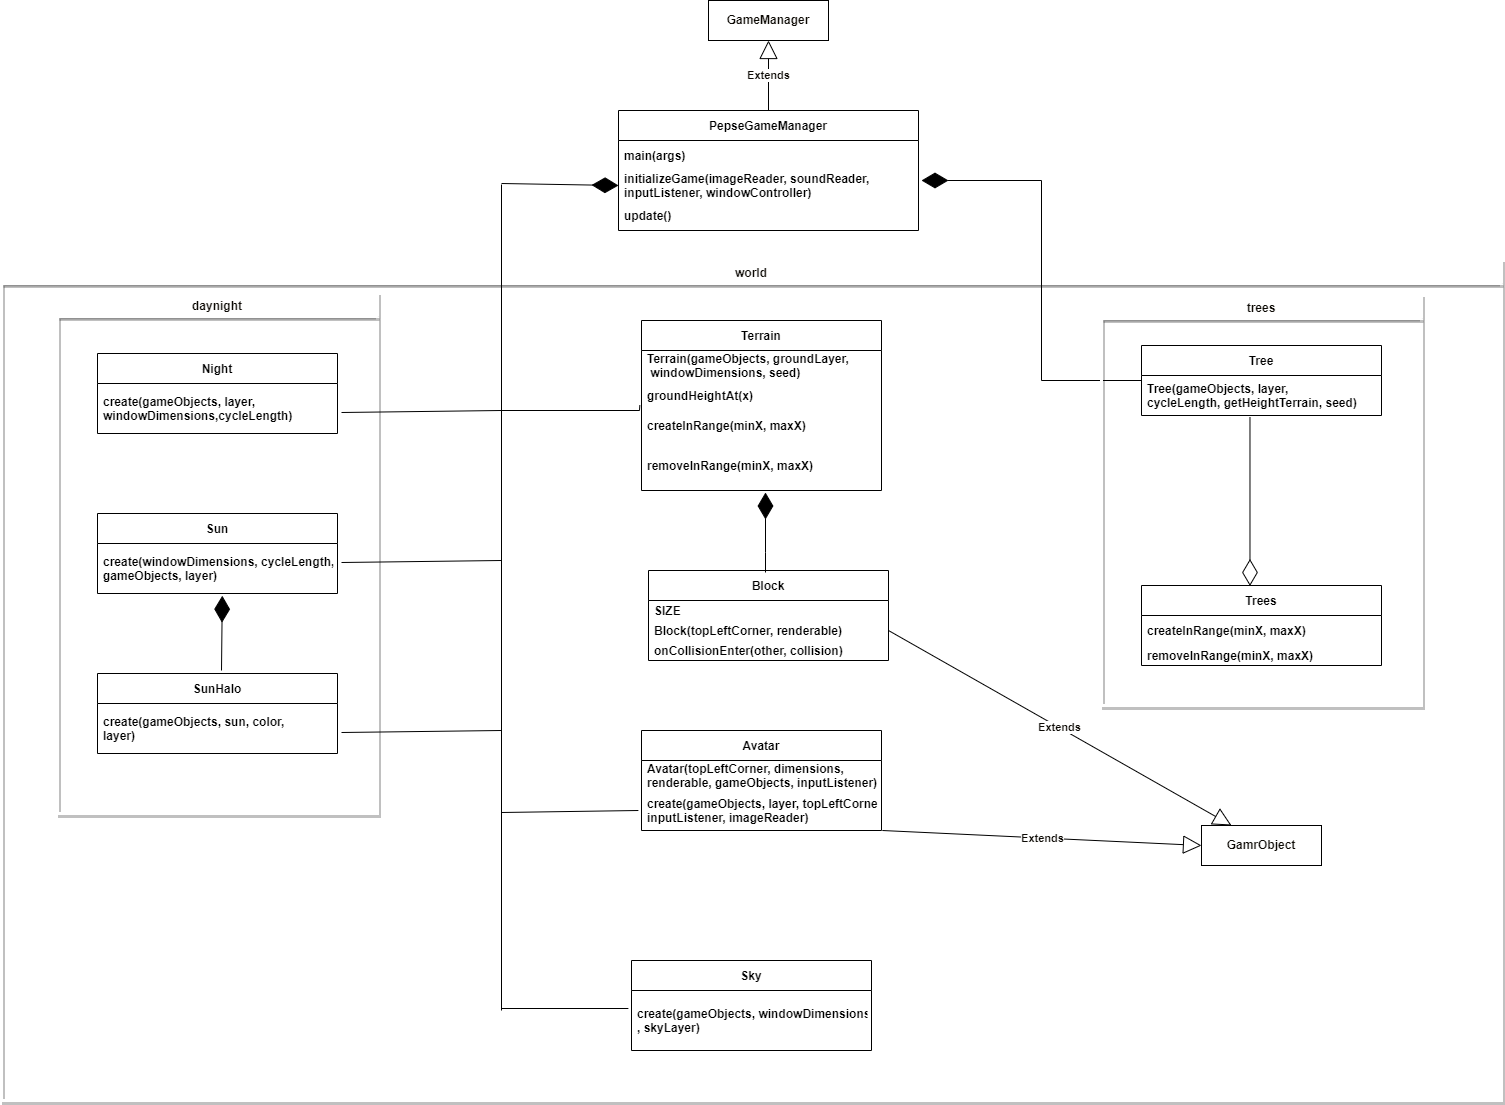

The diagram above was exported from draw.io. Its source (the exported page's mxGraphModel, read from the mxfile embedded in the PNG):
<mxGraphModel dx="1038" dy="547" grid="1" gridSize="10" guides="1" tooltips="1" connect="1" arrows="1" fold="1" page="1" pageScale="1" pageWidth="1169" pageHeight="1654" math="0" shadow="0">
  <root>
    <mxCell id="0" />
    <mxCell id="1" parent="0" />
    <mxCell id="5wSeRbFpFlOL7-6B0nAI-57" value="PepseGameManager" style="swimlane;fontStyle=1;childLayout=stackLayout;horizontal=1;startSize=30;horizontalStack=0;resizeParent=1;resizeParentMax=0;resizeLast=0;collapsible=1;marginBottom=0;" parent="1" vertex="1">
      <mxGeometry x="1007" y="340" width="300" height="120" as="geometry" />
    </mxCell>
    <mxCell id="5wSeRbFpFlOL7-6B0nAI-58" value="main(args)" style="text;strokeColor=none;fillColor=none;align=left;verticalAlign=middle;spacingLeft=4;spacingRight=4;overflow=hidden;points=[[0,0.5],[1,0.5]];portConstraint=eastwest;rotatable=0;fontStyle=1" parent="5wSeRbFpFlOL7-6B0nAI-57" vertex="1">
      <mxGeometry y="30" width="300" height="30" as="geometry" />
    </mxCell>
    <mxCell id="5wSeRbFpFlOL7-6B0nAI-59" value="initializeGame(imageReader, soundReader,&#10;inputListener, windowController)" style="text;strokeColor=none;fillColor=none;align=left;verticalAlign=middle;spacingLeft=4;spacingRight=4;overflow=hidden;points=[[0,0.5],[1,0.5]];portConstraint=eastwest;rotatable=0;fontStyle=1" parent="5wSeRbFpFlOL7-6B0nAI-57" vertex="1">
      <mxGeometry y="60" width="300" height="30" as="geometry" />
    </mxCell>
    <mxCell id="5wSeRbFpFlOL7-6B0nAI-60" value="update()" style="text;strokeColor=none;fillColor=none;align=left;verticalAlign=middle;spacingLeft=4;spacingRight=4;overflow=hidden;points=[[0,0.5],[1,0.5]];portConstraint=eastwest;rotatable=0;fontStyle=1" parent="5wSeRbFpFlOL7-6B0nAI-57" vertex="1">
      <mxGeometry y="90" width="300" height="30" as="geometry" />
    </mxCell>
    <mxCell id="5wSeRbFpFlOL7-6B0nAI-61" value="&lt;font color=&quot;#0d0a05&quot;&gt;GameManager&lt;/font&gt;" style="rounded=0;whiteSpace=wrap;html=1;fontStyle=1" parent="1" vertex="1">
      <mxGeometry x="1097" y="230" width="120" height="40" as="geometry" />
    </mxCell>
    <mxCell id="5wSeRbFpFlOL7-6B0nAI-62" value="Extends" style="endArrow=block;endSize=16;endFill=0;html=1;rounded=0;fontColor=#0D0A05;exitX=0.5;exitY=0;exitDx=0;exitDy=0;entryX=0.5;entryY=1;entryDx=0;entryDy=0;fontStyle=1" parent="1" source="5wSeRbFpFlOL7-6B0nAI-57" target="5wSeRbFpFlOL7-6B0nAI-61" edge="1">
      <mxGeometry width="160" relative="1" as="geometry">
        <mxPoint x="1013" y="270" as="sourcePoint" />
        <mxPoint x="1143" y="280" as="targetPoint" />
      </mxGeometry>
    </mxCell>
    <mxCell id="5wSeRbFpFlOL7-6B0nAI-63" value="Terrain" style="swimlane;fontStyle=1;childLayout=stackLayout;horizontal=1;startSize=30;horizontalStack=0;resizeParent=1;resizeParentMax=0;resizeLast=0;collapsible=1;marginBottom=0;" parent="1" vertex="1">
      <mxGeometry x="1030" y="550" width="240" height="170" as="geometry" />
    </mxCell>
    <mxCell id="5wSeRbFpFlOL7-6B0nAI-64" value="Terrain(gameObjects, groundLayer,&#10; windowDimensions, seed)" style="text;strokeColor=none;fillColor=none;align=left;verticalAlign=middle;spacingLeft=4;spacingRight=4;overflow=hidden;points=[[0,0.5],[1,0.5]];portConstraint=eastwest;rotatable=0;fontStyle=1" parent="5wSeRbFpFlOL7-6B0nAI-63" vertex="1">
      <mxGeometry y="30" width="240" height="30" as="geometry" />
    </mxCell>
    <mxCell id="5wSeRbFpFlOL7-6B0nAI-65" value="groundHeightAt(x)" style="text;strokeColor=none;fillColor=none;align=left;verticalAlign=middle;spacingLeft=4;spacingRight=4;overflow=hidden;points=[[0,0.5],[1,0.5]];portConstraint=eastwest;rotatable=0;fontStyle=1" parent="5wSeRbFpFlOL7-6B0nAI-63" vertex="1">
      <mxGeometry y="60" width="240" height="30" as="geometry" />
    </mxCell>
    <mxCell id="5wSeRbFpFlOL7-6B0nAI-66" value="createInRange(minX, maxX)" style="text;strokeColor=none;fillColor=none;align=left;verticalAlign=middle;spacingLeft=4;spacingRight=4;overflow=hidden;points=[[0,0.5],[1,0.5]];portConstraint=eastwest;rotatable=0;fontStyle=1" parent="5wSeRbFpFlOL7-6B0nAI-63" vertex="1">
      <mxGeometry y="90" width="240" height="30" as="geometry" />
    </mxCell>
    <mxCell id="5wSeRbFpFlOL7-6B0nAI-67" value="removeInRange(minX, maxX)" style="text;strokeColor=none;fillColor=none;align=left;verticalAlign=middle;spacingLeft=4;spacingRight=4;overflow=hidden;points=[[0,0.5],[1,0.5]];portConstraint=eastwest;rotatable=0;fontStyle=1" parent="5wSeRbFpFlOL7-6B0nAI-63" vertex="1">
      <mxGeometry y="120" width="240" height="50" as="geometry" />
    </mxCell>
    <mxCell id="5wSeRbFpFlOL7-6B0nAI-68" value="Night" style="swimlane;fontStyle=1;childLayout=stackLayout;horizontal=1;startSize=30;horizontalStack=0;resizeParent=1;resizeParentMax=0;resizeLast=0;collapsible=1;marginBottom=0;" parent="1" vertex="1">
      <mxGeometry x="486" y="583" width="240" height="80" as="geometry" />
    </mxCell>
    <mxCell id="5wSeRbFpFlOL7-6B0nAI-69" value="create(gameObjects, layer, &#10;windowDimensions,cycleLength)" style="text;strokeColor=none;fillColor=none;align=left;verticalAlign=middle;spacingLeft=4;spacingRight=4;overflow=hidden;points=[[0,0.5],[1,0.5]];portConstraint=eastwest;rotatable=0;fontStyle=1" parent="5wSeRbFpFlOL7-6B0nAI-68" vertex="1">
      <mxGeometry y="30" width="240" height="50" as="geometry" />
    </mxCell>
    <mxCell id="5wSeRbFpFlOL7-6B0nAI-70" value="Sun" style="swimlane;fontStyle=1;childLayout=stackLayout;horizontal=1;startSize=30;horizontalStack=0;resizeParent=1;resizeParentMax=0;resizeLast=0;collapsible=1;marginBottom=0;" parent="1" vertex="1">
      <mxGeometry x="486" y="743" width="240" height="80" as="geometry" />
    </mxCell>
    <mxCell id="5wSeRbFpFlOL7-6B0nAI-71" value="create(windowDimensions, cycleLength,&#10; gameObjects, layer)" style="text;strokeColor=none;fillColor=none;align=left;verticalAlign=middle;spacingLeft=4;spacingRight=4;overflow=hidden;points=[[0,0.5],[1,0.5]];portConstraint=eastwest;rotatable=0;fontStyle=1" parent="5wSeRbFpFlOL7-6B0nAI-70" vertex="1">
      <mxGeometry y="30" width="240" height="50" as="geometry" />
    </mxCell>
    <mxCell id="5wSeRbFpFlOL7-6B0nAI-72" value="SunHalo" style="swimlane;fontStyle=1;childLayout=stackLayout;horizontal=1;startSize=30;horizontalStack=0;resizeParent=1;resizeParentMax=0;resizeLast=0;collapsible=1;marginBottom=0;" parent="1" vertex="1">
      <mxGeometry x="486" y="903" width="240" height="80" as="geometry" />
    </mxCell>
    <mxCell id="5wSeRbFpFlOL7-6B0nAI-73" value="create(gameObjects,  sun, color, &#10;layer)" style="text;strokeColor=none;fillColor=none;align=left;verticalAlign=middle;spacingLeft=4;spacingRight=4;overflow=hidden;points=[[0,0.5],[1,0.5]];portConstraint=eastwest;rotatable=0;fontStyle=1" parent="5wSeRbFpFlOL7-6B0nAI-72" vertex="1">
      <mxGeometry y="30" width="240" height="50" as="geometry" />
    </mxCell>
    <mxCell id="5wSeRbFpFlOL7-6B0nAI-74" value="Trees" style="swimlane;fontStyle=1;childLayout=stackLayout;horizontal=1;startSize=30;horizontalStack=0;resizeParent=1;resizeParentMax=0;resizeLast=0;collapsible=1;marginBottom=0;" parent="1" vertex="1">
      <mxGeometry x="1530" y="815" width="240" height="80" as="geometry" />
    </mxCell>
    <mxCell id="5wSeRbFpFlOL7-6B0nAI-75" value="createInRange(minX, maxX)" style="text;strokeColor=none;fillColor=none;align=left;verticalAlign=middle;spacingLeft=4;spacingRight=4;overflow=hidden;points=[[0,0.5],[1,0.5]];portConstraint=eastwest;rotatable=0;fontStyle=1" parent="5wSeRbFpFlOL7-6B0nAI-74" vertex="1">
      <mxGeometry y="30" width="240" height="30" as="geometry" />
    </mxCell>
    <mxCell id="5wSeRbFpFlOL7-6B0nAI-76" value="removeInRange(minX, maxX)" style="text;strokeColor=none;fillColor=none;align=left;verticalAlign=middle;spacingLeft=4;spacingRight=4;overflow=hidden;points=[[0,0.5],[1,0.5]];portConstraint=eastwest;rotatable=0;fontStyle=1" parent="5wSeRbFpFlOL7-6B0nAI-74" vertex="1">
      <mxGeometry y="60" width="240" height="20" as="geometry" />
    </mxCell>
    <mxCell id="5wSeRbFpFlOL7-6B0nAI-77" value="Tree" style="swimlane;fontStyle=1;childLayout=stackLayout;horizontal=1;startSize=30;horizontalStack=0;resizeParent=1;resizeParentMax=0;resizeLast=0;collapsible=1;marginBottom=0;" parent="1" vertex="1">
      <mxGeometry x="1530" y="575" width="240" height="70" as="geometry" />
    </mxCell>
    <mxCell id="5wSeRbFpFlOL7-6B0nAI-78" value="Tree(gameObjects, layer, &#10;cycleLength, getHeightTerrain, seed)" style="text;strokeColor=none;fillColor=none;align=left;verticalAlign=middle;spacingLeft=4;spacingRight=4;overflow=hidden;points=[[0,0.5],[1,0.5]];portConstraint=eastwest;rotatable=0;fontStyle=1" parent="5wSeRbFpFlOL7-6B0nAI-77" vertex="1">
      <mxGeometry y="30" width="240" height="40" as="geometry" />
    </mxCell>
    <mxCell id="5wSeRbFpFlOL7-6B0nAI-81" value="Avatar" style="swimlane;fontStyle=1;childLayout=stackLayout;horizontal=1;startSize=30;horizontalStack=0;resizeParent=1;resizeParentMax=0;resizeLast=0;collapsible=1;marginBottom=0;" parent="1" vertex="1">
      <mxGeometry x="1030" y="960" width="240" height="100" as="geometry" />
    </mxCell>
    <mxCell id="5wSeRbFpFlOL7-6B0nAI-82" value="Avatar(topLeftCorner, dimensions, &#10;renderable, gameObjects, inputListener)" style="text;strokeColor=none;fillColor=none;align=left;verticalAlign=middle;spacingLeft=4;spacingRight=4;overflow=hidden;points=[[0,0.5],[1,0.5]];portConstraint=eastwest;rotatable=0;fontStyle=1" parent="5wSeRbFpFlOL7-6B0nAI-81" vertex="1">
      <mxGeometry y="30" width="240" height="30" as="geometry" />
    </mxCell>
    <mxCell id="5wSeRbFpFlOL7-6B0nAI-83" value="Extends" style="endArrow=block;endSize=16;endFill=0;html=1;rounded=0;fontColor=#0D0A05;entryX=0;entryY=0.5;entryDx=0;entryDy=0;fontStyle=1;exitX=0.5;exitY=0;exitDx=0;exitDy=0;" parent="5wSeRbFpFlOL7-6B0nAI-81" target="5wSeRbFpFlOL7-6B0nAI-87" edge="1">
      <mxGeometry width="160" relative="1" as="geometry">
        <mxPoint x="240.82999999999993" y="100.00000000000023" as="sourcePoint" />
        <mxPoint x="240" y="-60" as="targetPoint" />
      </mxGeometry>
    </mxCell>
    <mxCell id="5wSeRbFpFlOL7-6B0nAI-84" value="create(gameObjects, layer, topLeftCorner,&#10;inputListener, imageReader)" style="text;strokeColor=none;fillColor=none;align=left;verticalAlign=middle;spacingLeft=4;spacingRight=4;overflow=hidden;points=[[0,0.5],[1,0.5]];portConstraint=eastwest;rotatable=0;fontStyle=1" parent="5wSeRbFpFlOL7-6B0nAI-81" vertex="1">
      <mxGeometry y="60" width="240" height="40" as="geometry" />
    </mxCell>
    <mxCell id="5wSeRbFpFlOL7-6B0nAI-87" value="&lt;font color=&quot;#0d0a05&quot;&gt;GamrObject&lt;/font&gt;" style="rounded=0;whiteSpace=wrap;html=1;fontStyle=1" parent="1" vertex="1">
      <mxGeometry x="1590" y="1055" width="120" height="40" as="geometry" />
    </mxCell>
    <mxCell id="5wSeRbFpFlOL7-6B0nAI-89" value="Extends" style="endArrow=block;endSize=16;endFill=0;html=1;rounded=0;fontColor=#0D0A05;fontStyle=1;exitX=1;exitY=0.5;exitDx=0;exitDy=0;entryX=0.25;entryY=0;entryDx=0;entryDy=0;" parent="1" source="5wSeRbFpFlOL7-6B0nAI-105" target="5wSeRbFpFlOL7-6B0nAI-87" edge="1">
      <mxGeometry width="160" relative="1" as="geometry">
        <mxPoint x="1340" y="1090.0000000000002" as="sourcePoint" />
        <mxPoint x="1650" y="1090" as="targetPoint" />
      </mxGeometry>
    </mxCell>
    <mxCell id="5wSeRbFpFlOL7-6B0nAI-90" value="daynight" style="swimlane;fontColor=#0D0A05;strokeColor=#FFFFFF;strokeWidth=3;fillColor=default;rounded=0;shadow=1;fontStyle=1" parent="1" vertex="1">
      <mxGeometry x="446" y="523" width="320" height="520" as="geometry" />
    </mxCell>
    <mxCell id="5wSeRbFpFlOL7-6B0nAI-92" value="world" style="swimlane;fontColor=#0D0A05;strokeColor=#FFFFFF;strokeWidth=3;fillColor=default;rounded=0;shadow=1;startSize=23;fontStyle=1" parent="1" vertex="1">
      <mxGeometry x="390" y="490" width="1500" height="840" as="geometry" />
    </mxCell>
    <mxCell id="5wSeRbFpFlOL7-6B0nAI-93" value="" style="endArrow=none;html=1;rounded=0;fontColor=#0D0A05;fontStyle=1" parent="5wSeRbFpFlOL7-6B0nAI-92" edge="1">
      <mxGeometry width="50" height="50" relative="1" as="geometry">
        <mxPoint x="1040" y="120" as="sourcePoint" />
        <mxPoint x="1040" y="-80" as="targetPoint" />
      </mxGeometry>
    </mxCell>
    <mxCell id="5wSeRbFpFlOL7-6B0nAI-95" value="" style="endArrow=none;html=1;rounded=0;fontColor=#0D0A05;fontStyle=1" parent="5wSeRbFpFlOL7-6B0nAI-92" edge="1">
      <mxGeometry width="50" height="50" relative="1" as="geometry">
        <mxPoint x="1040" y="120" as="sourcePoint" />
        <mxPoint x="1140" y="120" as="targetPoint" />
      </mxGeometry>
    </mxCell>
    <mxCell id="5wSeRbFpFlOL7-6B0nAI-96" value="" style="endArrow=none;html=1;rounded=0;fontColor=#0D0A05;entryX=-0.007;entryY=-0.173;entryDx=0;entryDy=0;entryPerimeter=0;fontStyle=1" parent="5wSeRbFpFlOL7-6B0nAI-92" target="5wSeRbFpFlOL7-6B0nAI-66" edge="1">
      <mxGeometry width="50" height="50" relative="1" as="geometry">
        <mxPoint x="500" y="150" as="sourcePoint" />
        <mxPoint x="600" y="150" as="targetPoint" />
        <Array as="points">
          <mxPoint x="638" y="150" />
        </Array>
      </mxGeometry>
    </mxCell>
    <mxCell id="5wSeRbFpFlOL7-6B0nAI-97" value="" style="endArrow=none;html=1;rounded=0;fontColor=#0D0A05;entryX=-0.013;entryY=0.3;entryDx=0;entryDy=0;entryPerimeter=0;fontStyle=1" parent="5wSeRbFpFlOL7-6B0nAI-92" target="5wSeRbFpFlOL7-6B0nAI-108" edge="1">
      <mxGeometry width="50" height="50" relative="1" as="geometry">
        <mxPoint x="500" y="748" as="sourcePoint" />
        <mxPoint x="600" y="350" as="targetPoint" />
      </mxGeometry>
    </mxCell>
    <mxCell id="5wSeRbFpFlOL7-6B0nAI-98" value="" style="endArrow=none;html=1;rounded=0;fontColor=#0D0A05;entryX=-0.013;entryY=0.3;entryDx=0;entryDy=0;entryPerimeter=0;fontStyle=1" parent="5wSeRbFpFlOL7-6B0nAI-92" edge="1">
      <mxGeometry width="50" height="50" relative="1" as="geometry">
        <mxPoint x="500" y="552" as="sourcePoint" />
        <mxPoint x="636.8800000000001" y="550" as="targetPoint" />
      </mxGeometry>
    </mxCell>
    <mxCell id="5wSeRbFpFlOL7-6B0nAI-99" value="" style="endArrow=none;html=1;rounded=0;fontColor=#0D0A05;fontStyle=1" parent="5wSeRbFpFlOL7-6B0nAI-92" edge="1">
      <mxGeometry width="50" height="50" relative="1" as="geometry">
        <mxPoint x="340" y="472" as="sourcePoint" />
        <mxPoint x="500" y="470" as="targetPoint" />
      </mxGeometry>
    </mxCell>
    <mxCell id="5wSeRbFpFlOL7-6B0nAI-100" value="" style="endArrow=none;html=1;rounded=0;fontColor=#0D0A05;fontStyle=1" parent="5wSeRbFpFlOL7-6B0nAI-92" edge="1">
      <mxGeometry width="50" height="50" relative="1" as="geometry">
        <mxPoint x="340" y="302" as="sourcePoint" />
        <mxPoint x="500" y="300" as="targetPoint" />
      </mxGeometry>
    </mxCell>
    <mxCell id="5wSeRbFpFlOL7-6B0nAI-101" value="" style="endArrow=none;html=1;rounded=0;fontColor=#0D0A05;fontStyle=1" parent="5wSeRbFpFlOL7-6B0nAI-92" edge="1">
      <mxGeometry width="50" height="50" relative="1" as="geometry">
        <mxPoint x="340" y="152" as="sourcePoint" />
        <mxPoint x="500" y="150" as="targetPoint" />
      </mxGeometry>
    </mxCell>
    <mxCell id="5wSeRbFpFlOL7-6B0nAI-102" value="" style="endArrow=diamondThin;endFill=1;endSize=24;html=1;rounded=0;fontColor=#0D0A05;entryX=0.52;entryY=1.044;entryDx=0;entryDy=0;entryPerimeter=0;fontStyle=1" parent="5wSeRbFpFlOL7-6B0nAI-92" target="5wSeRbFpFlOL7-6B0nAI-71" edge="1">
      <mxGeometry width="160" relative="1" as="geometry">
        <mxPoint x="220" y="410" as="sourcePoint" />
        <mxPoint x="380" y="410" as="targetPoint" />
      </mxGeometry>
    </mxCell>
    <mxCell id="5wSeRbFpFlOL7-6B0nAI-103" value="Block" style="swimlane;fontStyle=1;childLayout=stackLayout;horizontal=1;startSize=30;horizontalStack=0;resizeParent=1;resizeParentMax=0;resizeLast=0;collapsible=1;marginBottom=0;" parent="5wSeRbFpFlOL7-6B0nAI-92" vertex="1">
      <mxGeometry x="647" y="310" width="240" height="90" as="geometry" />
    </mxCell>
    <mxCell id="5wSeRbFpFlOL7-6B0nAI-104" value="SIZE" style="text;strokeColor=none;fillColor=none;align=left;verticalAlign=middle;spacingLeft=4;spacingRight=4;overflow=hidden;points=[[0,0.5],[1,0.5]];portConstraint=eastwest;rotatable=0;fontStyle=1" parent="5wSeRbFpFlOL7-6B0nAI-103" vertex="1">
      <mxGeometry y="30" width="240" height="20" as="geometry" />
    </mxCell>
    <mxCell id="5wSeRbFpFlOL7-6B0nAI-105" value="Block(topLeftCorner, renderable)" style="text;strokeColor=none;fillColor=none;align=left;verticalAlign=middle;spacingLeft=4;spacingRight=4;overflow=hidden;points=[[0,0.5],[1,0.5]];portConstraint=eastwest;rotatable=0;fontStyle=1" parent="5wSeRbFpFlOL7-6B0nAI-103" vertex="1">
      <mxGeometry y="50" width="240" height="20" as="geometry" />
    </mxCell>
    <mxCell id="5wSeRbFpFlOL7-6B0nAI-106" value="onCollisionEnter(other, collision)" style="text;strokeColor=none;fillColor=none;align=left;verticalAlign=middle;spacingLeft=4;spacingRight=4;overflow=hidden;points=[[0,0.5],[1,0.5]];portConstraint=eastwest;rotatable=0;fontStyle=1" parent="5wSeRbFpFlOL7-6B0nAI-103" vertex="1">
      <mxGeometry y="70" width="240" height="20" as="geometry" />
    </mxCell>
    <mxCell id="5wSeRbFpFlOL7-6B0nAI-107" value="Sky" style="swimlane;fontStyle=1;childLayout=stackLayout;horizontal=1;startSize=30;horizontalStack=0;resizeParent=1;resizeParentMax=0;resizeLast=0;collapsible=1;marginBottom=0;" parent="5wSeRbFpFlOL7-6B0nAI-92" vertex="1">
      <mxGeometry x="630" y="700" width="240" height="90" as="geometry" />
    </mxCell>
    <mxCell id="5wSeRbFpFlOL7-6B0nAI-108" value="create(gameObjects, windowDimensions&#10;, skyLayer)" style="text;strokeColor=none;fillColor=none;align=left;verticalAlign=middle;spacingLeft=4;spacingRight=4;overflow=hidden;points=[[0,0.5],[1,0.5]];portConstraint=eastwest;rotatable=0;fontStyle=1" parent="5wSeRbFpFlOL7-6B0nAI-107" vertex="1">
      <mxGeometry y="30" width="240" height="60" as="geometry" />
    </mxCell>
    <mxCell id="5wSeRbFpFlOL7-6B0nAI-109" value="" style="endArrow=none;html=1;rounded=0;fontColor=#0D0A05;fontStyle=1" parent="1" edge="1">
      <mxGeometry width="50" height="50" relative="1" as="geometry">
        <mxPoint x="890" y="1240" as="sourcePoint" />
        <mxPoint x="890" y="414" as="targetPoint" />
      </mxGeometry>
    </mxCell>
    <mxCell id="5wSeRbFpFlOL7-6B0nAI-110" value="" style="endArrow=diamondThin;endFill=1;endSize=24;html=1;rounded=0;fontColor=#0D0A05;entryX=0;entryY=0.5;entryDx=0;entryDy=0;fontStyle=1" parent="1" target="5wSeRbFpFlOL7-6B0nAI-59" edge="1">
      <mxGeometry width="160" relative="1" as="geometry">
        <mxPoint x="890" y="413" as="sourcePoint" />
        <mxPoint x="1050" y="413" as="targetPoint" />
      </mxGeometry>
    </mxCell>
    <mxCell id="5wSeRbFpFlOL7-6B0nAI-111" value="" style="endArrow=diamondThin;endFill=1;endSize=24;html=1;rounded=0;fontColor=#0D0A05;fontStyle=1" parent="1" edge="1">
      <mxGeometry width="160" relative="1" as="geometry">
        <mxPoint x="1430" y="410" as="sourcePoint" />
        <mxPoint x="1310" y="410" as="targetPoint" />
      </mxGeometry>
    </mxCell>
    <mxCell id="5wSeRbFpFlOL7-6B0nAI-112" value="" style="endArrow=diamondThin;endFill=1;endSize=24;html=1;rounded=0;fontColor=#0D0A05;fontStyle=1" parent="1" edge="1">
      <mxGeometry width="160" relative="1" as="geometry">
        <mxPoint x="1154" y="802" as="sourcePoint" />
        <mxPoint x="1154" y="722" as="targetPoint" />
        <Array as="points">
          <mxPoint x="1154" y="782" />
        </Array>
      </mxGeometry>
    </mxCell>
    <mxCell id="5wSeRbFpFlOL7-6B0nAI-94" value="" style="endArrow=diamondThin;endFill=0;endSize=24;html=1;rounded=0;fontColor=#0D0A05;fontStyle=1;exitX=0.452;exitY=1.037;exitDx=0;exitDy=0;exitPerimeter=0;entryX=0.452;entryY=0.006;entryDx=0;entryDy=0;entryPerimeter=0;" parent="1" source="5wSeRbFpFlOL7-6B0nAI-78" target="5wSeRbFpFlOL7-6B0nAI-74" edge="1">
      <mxGeometry width="160" relative="1" as="geometry">
        <mxPoint x="1640" y="760" as="sourcePoint" />
        <mxPoint x="1640" y="680" as="targetPoint" />
      </mxGeometry>
    </mxCell>
    <mxCell id="5wSeRbFpFlOL7-6B0nAI-113" value="trees" style="swimlane;fontColor=#0D0A05;strokeColor=#FFFFFF;strokeWidth=3;fillColor=default;rounded=0;shadow=1;fontStyle=1" parent="1" vertex="1">
      <mxGeometry x="1490" y="525" width="320" height="410" as="geometry" />
    </mxCell>
  </root>
</mxGraphModel>